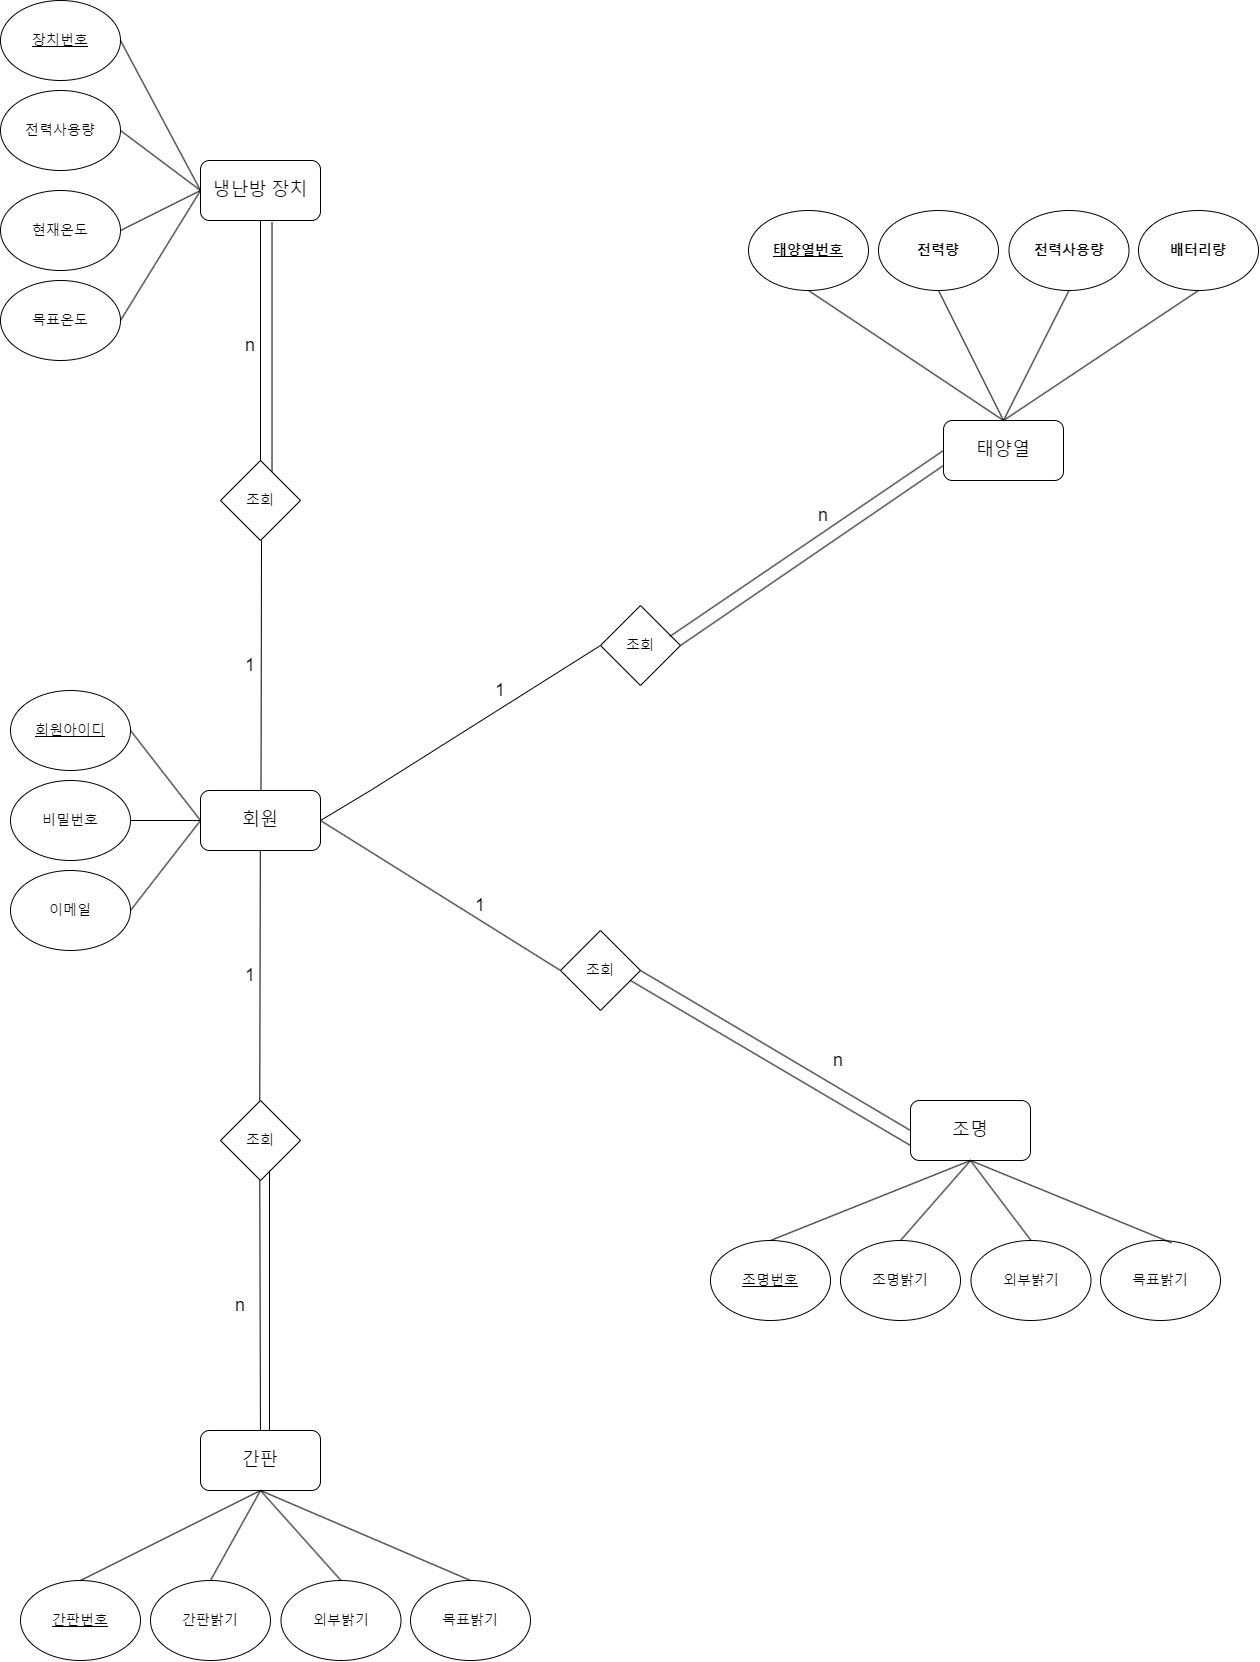

The diagram above was exported from draw.io. Its source (the exported page's mxGraphModel, read from the mxfile embedded in the PNG):
<mxGraphModel dx="4185" dy="3034" grid="1" gridSize="10" guides="1" tooltips="1" connect="1" arrows="1" fold="1" page="1" pageScale="1" pageWidth="827" pageHeight="1169" math="0" shadow="0">
  <root>
    <mxCell id="0" />
    <mxCell id="1" parent="0" />
    <mxCell id="2" value="&lt;font style=&quot;font-size: 18px;&quot;&gt;회원&lt;/font&gt;" style="rounded=1;whiteSpace=wrap;html=1;" vertex="1" parent="1">
      <mxGeometry x="270" y="190" width="120" height="60" as="geometry" />
    </mxCell>
    <mxCell id="3" value="&lt;u&gt;&lt;font style=&quot;font-size: 14px;&quot;&gt;회원아이디&lt;/font&gt;&lt;/u&gt;" style="ellipse;whiteSpace=wrap;html=1;" vertex="1" parent="1">
      <mxGeometry x="80" y="90" width="120" height="80" as="geometry" />
    </mxCell>
    <mxCell id="4" value="&lt;font style=&quot;font-size: 14px;&quot;&gt;비밀번호&lt;/font&gt;" style="ellipse;whiteSpace=wrap;html=1;" vertex="1" parent="1">
      <mxGeometry x="80" y="180" width="120" height="80" as="geometry" />
    </mxCell>
    <mxCell id="5" value="&lt;font style=&quot;font-size: 14px;&quot;&gt;이메일&lt;/font&gt;&lt;span style=&quot;color: rgba(0, 0, 0, 0); font-family: monospace; font-size: 0px; text-align: start; text-wrap: nowrap;&quot;&gt;%3CmxGraphModel%3E%3Croot%3E%3CmxCell%20id%3D%220%22%2F%3E%3CmxCell%20id%3D%221%22%20parent%3D%220%22%2F%3E%3CmxCell%20id%3D%222%22%20value%3D%22%26lt%3Bfont%20style%3D%26quot%3Bfont-size%3A%2014px%3B%26quot%3B%26gt%3B%EB%B9%84%EB%B0%80%EB%B2%88%ED%98%B8%26lt%3B%2Ffont%26gt%3B%22%20style%3D%22ellipse%3BwhiteSpace%3Dwrap%3Bhtml%3D1%3B%22%20vertex%3D%221%22%20parent%3D%221%22%3E%3CmxGeometry%20x%3D%22-60%22%20y%3D%22240%22%20width%3D%22120%22%20height%3D%2280%22%20as%3D%22geometry%22%2F%3E%3C%2FmxCell%3E%3C%2Froot%3E%3C%2FmxGraphModel%3E&lt;/span&gt;" style="ellipse;whiteSpace=wrap;html=1;" vertex="1" parent="1">
      <mxGeometry x="80" y="270" width="120" height="80" as="geometry" />
    </mxCell>
    <mxCell id="6" value="" style="endArrow=none;html=1;rounded=0;exitX=1;exitY=0.5;exitDx=0;exitDy=0;entryX=0;entryY=0.5;entryDx=0;entryDy=0;" edge="1" source="3" target="2" parent="1">
      <mxGeometry width="50" height="50" relative="1" as="geometry">
        <mxPoint x="220" y="305" as="sourcePoint" />
        <mxPoint x="270" y="255" as="targetPoint" />
      </mxGeometry>
    </mxCell>
    <mxCell id="7" value="" style="endArrow=none;html=1;rounded=0;exitX=1;exitY=0.5;exitDx=0;exitDy=0;entryX=0;entryY=0.5;entryDx=0;entryDy=0;" edge="1" source="4" target="2" parent="1">
      <mxGeometry width="50" height="50" relative="1" as="geometry">
        <mxPoint x="430" y="395" as="sourcePoint" />
        <mxPoint x="270" y="255" as="targetPoint" />
      </mxGeometry>
    </mxCell>
    <mxCell id="8" value="" style="endArrow=none;html=1;rounded=0;exitX=1;exitY=0.5;exitDx=0;exitDy=0;entryX=0;entryY=0.5;entryDx=0;entryDy=0;" edge="1" source="5" target="2" parent="1">
      <mxGeometry width="50" height="50" relative="1" as="geometry">
        <mxPoint x="430" y="395" as="sourcePoint" />
        <mxPoint x="480" y="345" as="targetPoint" />
      </mxGeometry>
    </mxCell>
    <mxCell id="9" value="" style="endArrow=none;html=1;rounded=0;entryX=1;entryY=0.5;entryDx=0;entryDy=0;exitX=0;exitY=0.5;exitDx=0;exitDy=0;" edge="1" source="11" target="2" parent="1">
      <mxGeometry width="50" height="50" relative="1" as="geometry">
        <mxPoint x="740" y="15" as="sourcePoint" />
        <mxPoint x="440" y="15" as="targetPoint" />
        <Array as="points">
          <mxPoint x="440" y="190" />
        </Array>
      </mxGeometry>
    </mxCell>
    <mxCell id="10" value="&lt;font style=&quot;font-size: 18px;&quot;&gt;태양열&lt;/font&gt;" style="rounded=1;whiteSpace=wrap;html=1;" vertex="1" parent="1">
      <mxGeometry x="1013" y="-180" width="120" height="60" as="geometry" />
    </mxCell>
    <mxCell id="11" value="&lt;font style=&quot;font-size: 14px;&quot;&gt;조회&lt;/font&gt;" style="rhombus;whiteSpace=wrap;html=1;" vertex="1" parent="1">
      <mxGeometry x="670" y="5" width="80" height="80" as="geometry" />
    </mxCell>
    <mxCell id="12" value="&lt;font style=&quot;font-size: 18px;&quot;&gt;n&lt;/font&gt;" style="text;html=1;align=center;verticalAlign=middle;whiteSpace=wrap;rounded=0;" vertex="1" parent="1">
      <mxGeometry x="863" y="-100" width="60" height="30" as="geometry" />
    </mxCell>
    <mxCell id="13" value="" style="endArrow=none;html=1;rounded=0;entryX=0.865;entryY=0.388;entryDx=0;entryDy=0;exitX=0;exitY=0.5;exitDx=0;exitDy=0;entryPerimeter=0;" edge="1" source="10" target="11" parent="1">
      <mxGeometry width="50" height="50" relative="1" as="geometry">
        <mxPoint x="990" y="45" as="sourcePoint" />
        <mxPoint x="750" y="45" as="targetPoint" />
      </mxGeometry>
    </mxCell>
    <mxCell id="14" value="&lt;span style=&quot;font-size: 18px;&quot;&gt;1&lt;/span&gt;" style="text;html=1;align=center;verticalAlign=middle;whiteSpace=wrap;rounded=0;" vertex="1" parent="1">
      <mxGeometry x="540" y="75" width="60" height="30" as="geometry" />
    </mxCell>
    <mxCell id="15" value="&lt;span style=&quot;font-size: 14px;&quot;&gt;&lt;u&gt;태양열번호&lt;/u&gt;&lt;/span&gt;" style="ellipse;whiteSpace=wrap;html=1;fontStyle=1" vertex="1" parent="1">
      <mxGeometry x="818" y="-390" width="120" height="80" as="geometry" />
    </mxCell>
    <mxCell id="16" value="&lt;span style=&quot;font-size: 14px;&quot;&gt;전력량&lt;/span&gt;" style="ellipse;whiteSpace=wrap;html=1;fontStyle=1" vertex="1" parent="1">
      <mxGeometry x="948" y="-390" width="120" height="80" as="geometry" />
    </mxCell>
    <mxCell id="17" value="&lt;span style=&quot;font-size: 14px;&quot;&gt;전력사용량&lt;/span&gt;" style="ellipse;whiteSpace=wrap;html=1;fontStyle=1" vertex="1" parent="1">
      <mxGeometry x="1078.5" y="-390" width="120" height="80" as="geometry" />
    </mxCell>
    <mxCell id="18" value="&lt;span style=&quot;font-size: 14px;&quot;&gt;배터리량&lt;/span&gt;" style="ellipse;whiteSpace=wrap;html=1;fontStyle=1" vertex="1" parent="1">
      <mxGeometry x="1208" y="-390" width="120" height="80" as="geometry" />
    </mxCell>
    <mxCell id="19" value="" style="endArrow=none;html=1;rounded=0;entryX=0.5;entryY=0;entryDx=0;entryDy=0;exitX=0.5;exitY=1;exitDx=0;exitDy=0;" edge="1" source="15" target="10" parent="1">
      <mxGeometry width="50" height="50" relative="1" as="geometry">
        <mxPoint x="973" y="-290" as="sourcePoint" />
        <mxPoint x="1023" y="-340" as="targetPoint" />
      </mxGeometry>
    </mxCell>
    <mxCell id="20" value="" style="endArrow=none;html=1;rounded=0;exitX=0.5;exitY=1;exitDx=0;exitDy=0;entryX=0.5;entryY=0;entryDx=0;entryDy=0;" edge="1" source="16" target="10" parent="1">
      <mxGeometry width="50" height="50" relative="1" as="geometry">
        <mxPoint x="973" y="-290" as="sourcePoint" />
        <mxPoint x="1023" y="-340" as="targetPoint" />
      </mxGeometry>
    </mxCell>
    <mxCell id="21" value="" style="endArrow=none;html=1;rounded=0;exitX=0.5;exitY=1;exitDx=0;exitDy=0;entryX=0.5;entryY=0;entryDx=0;entryDy=0;" edge="1" source="17" target="10" parent="1">
      <mxGeometry width="50" height="50" relative="1" as="geometry">
        <mxPoint x="973" y="-290" as="sourcePoint" />
        <mxPoint x="1023" y="-340" as="targetPoint" />
      </mxGeometry>
    </mxCell>
    <mxCell id="22" value="" style="endArrow=none;html=1;rounded=0;entryX=0.5;entryY=1;entryDx=0;entryDy=0;exitX=0.5;exitY=0;exitDx=0;exitDy=0;" edge="1" source="10" target="18" parent="1">
      <mxGeometry width="50" height="50" relative="1" as="geometry">
        <mxPoint x="973" y="-290" as="sourcePoint" />
        <mxPoint x="1280" y="20" as="targetPoint" />
      </mxGeometry>
    </mxCell>
    <mxCell id="23" value="&lt;font style=&quot;font-size: 18px;&quot;&gt;냉난방 장치&lt;/font&gt;" style="rounded=1;whiteSpace=wrap;html=1;" vertex="1" parent="1">
      <mxGeometry x="270" y="-440" width="120" height="60" as="geometry" />
    </mxCell>
    <mxCell id="24" value="&lt;font style=&quot;font-size: 14px;&quot;&gt;조회&lt;/font&gt;" style="rhombus;whiteSpace=wrap;html=1;" vertex="1" parent="1">
      <mxGeometry x="290" y="-140" width="80" height="80" as="geometry" />
    </mxCell>
    <mxCell id="25" value="&lt;font style=&quot;font-size: 18px;&quot;&gt;n&lt;/font&gt;" style="text;html=1;align=center;verticalAlign=middle;whiteSpace=wrap;rounded=0;" vertex="1" parent="1">
      <mxGeometry x="290" y="-270" width="60" height="30" as="geometry" />
    </mxCell>
    <mxCell id="26" value="" style="endArrow=none;html=1;rounded=0;entryX=0.5;entryY=1;entryDx=0;entryDy=0;" edge="1" parent="1">
      <mxGeometry width="50" height="50" relative="1" as="geometry">
        <mxPoint x="330" y="-380" as="sourcePoint" />
        <mxPoint x="330" y="-140" as="targetPoint" />
      </mxGeometry>
    </mxCell>
    <mxCell id="27" value="&lt;span style=&quot;font-size: 18px;&quot;&gt;1&lt;/span&gt;" style="text;html=1;align=center;verticalAlign=middle;whiteSpace=wrap;rounded=0;" vertex="1" parent="1">
      <mxGeometry x="290" y="50" width="60" height="30" as="geometry" />
    </mxCell>
    <mxCell id="28" value="&lt;span style=&quot;font-size: 14px;&quot;&gt;&lt;u&gt;장치번호&lt;/u&gt;&lt;/span&gt;" style="ellipse;whiteSpace=wrap;html=1;" vertex="1" parent="1">
      <mxGeometry x="70" y="-600" width="120" height="80" as="geometry" />
    </mxCell>
    <mxCell id="29" value="&lt;span style=&quot;font-size: 14px;&quot;&gt;전력사용량&lt;/span&gt;" style="ellipse;whiteSpace=wrap;html=1;" vertex="1" parent="1">
      <mxGeometry x="70" y="-510" width="120" height="80" as="geometry" />
    </mxCell>
    <mxCell id="30" value="&lt;span style=&quot;font-size: 14px;&quot;&gt;현재온도&lt;/span&gt;" style="ellipse;whiteSpace=wrap;html=1;" vertex="1" parent="1">
      <mxGeometry x="70" y="-410" width="120" height="80" as="geometry" />
    </mxCell>
    <mxCell id="31" value="&lt;span style=&quot;font-size: 14px;&quot;&gt;목표온도&lt;/span&gt;" style="ellipse;whiteSpace=wrap;html=1;" vertex="1" parent="1">
      <mxGeometry x="70" y="-320" width="120" height="80" as="geometry" />
    </mxCell>
    <mxCell id="32" value="" style="endArrow=none;html=1;rounded=0;entryX=0;entryY=0.5;entryDx=0;entryDy=0;exitX=1;exitY=0.5;exitDx=0;exitDy=0;" edge="1" source="28" target="23" parent="1">
      <mxGeometry width="50" height="50" relative="1" as="geometry">
        <mxPoint x="720.5" y="-410" as="sourcePoint" />
        <mxPoint x="770.5" y="-460" as="targetPoint" />
      </mxGeometry>
    </mxCell>
    <mxCell id="33" value="" style="endArrow=none;html=1;rounded=0;exitX=1;exitY=0.5;exitDx=0;exitDy=0;entryX=0;entryY=0.5;entryDx=0;entryDy=0;" edge="1" source="29" target="23" parent="1">
      <mxGeometry width="50" height="50" relative="1" as="geometry">
        <mxPoint x="720.5" y="-410" as="sourcePoint" />
        <mxPoint x="770.5" y="-460" as="targetPoint" />
      </mxGeometry>
    </mxCell>
    <mxCell id="34" value="" style="endArrow=none;html=1;rounded=0;exitX=1;exitY=0.5;exitDx=0;exitDy=0;" edge="1" source="30" parent="1">
      <mxGeometry width="50" height="50" relative="1" as="geometry">
        <mxPoint x="720.5" y="-410" as="sourcePoint" />
        <mxPoint x="270" y="-410" as="targetPoint" />
      </mxGeometry>
    </mxCell>
    <mxCell id="35" value="" style="endArrow=none;html=1;rounded=0;entryX=1;entryY=0.5;entryDx=0;entryDy=0;" edge="1" target="31" parent="1">
      <mxGeometry width="50" height="50" relative="1" as="geometry">
        <mxPoint x="270" y="-410" as="sourcePoint" />
        <mxPoint x="770.5" y="-460" as="targetPoint" />
      </mxGeometry>
    </mxCell>
    <mxCell id="36" value="" style="endArrow=none;html=1;rounded=0;entryX=1;entryY=0.5;entryDx=0;entryDy=0;" edge="1" parent="1">
      <mxGeometry width="50" height="50" relative="1" as="geometry">
        <mxPoint x="331" y="-60" as="sourcePoint" />
        <mxPoint x="330.5" y="190" as="targetPoint" />
      </mxGeometry>
    </mxCell>
    <mxCell id="37" value="" style="endArrow=none;html=1;rounded=0;entryX=1;entryY=0.5;entryDx=0;entryDy=0;" edge="1" parent="1">
      <mxGeometry width="50" height="50" relative="1" as="geometry">
        <mxPoint x="329.79" y="250" as="sourcePoint" />
        <mxPoint x="329.29" y="500" as="targetPoint" />
      </mxGeometry>
    </mxCell>
    <mxCell id="38" value="&lt;font style=&quot;font-size: 14px;&quot;&gt;조회&lt;/font&gt;" style="rhombus;whiteSpace=wrap;html=1;" vertex="1" parent="1">
      <mxGeometry x="290" y="500" width="80" height="80" as="geometry" />
    </mxCell>
    <mxCell id="39" value="&lt;span style=&quot;font-size: 18px;&quot;&gt;1&lt;/span&gt;" style="text;html=1;align=center;verticalAlign=middle;whiteSpace=wrap;rounded=0;" vertex="1" parent="1">
      <mxGeometry x="290" y="360" width="60" height="30" as="geometry" />
    </mxCell>
    <mxCell id="40" value="" style="endArrow=none;html=1;rounded=0;" edge="1" target="42" parent="1">
      <mxGeometry width="50" height="50" relative="1" as="geometry">
        <mxPoint x="329.29" y="580" as="sourcePoint" />
        <mxPoint x="329.29" y="820" as="targetPoint" />
      </mxGeometry>
    </mxCell>
    <mxCell id="41" value="&lt;font style=&quot;font-size: 18px;&quot;&gt;n&lt;/font&gt;" style="text;html=1;align=center;verticalAlign=middle;whiteSpace=wrap;rounded=0;" vertex="1" parent="1">
      <mxGeometry x="280" y="690" width="60" height="30" as="geometry" />
    </mxCell>
    <mxCell id="42" value="&lt;font style=&quot;font-size: 18px;&quot;&gt;간판&lt;/font&gt;" style="rounded=1;whiteSpace=wrap;html=1;" vertex="1" parent="1">
      <mxGeometry x="270" y="830" width="120" height="60" as="geometry" />
    </mxCell>
    <mxCell id="43" value="&lt;span style=&quot;font-size: 14px;&quot;&gt;&lt;u&gt;간판번호&lt;/u&gt;&lt;/span&gt;" style="ellipse;whiteSpace=wrap;html=1;" vertex="1" parent="1">
      <mxGeometry x="90" y="980" width="120" height="80" as="geometry" />
    </mxCell>
    <mxCell id="44" value="&lt;span style=&quot;font-size: 14px;&quot;&gt;간판밝기&lt;/span&gt;" style="ellipse;whiteSpace=wrap;html=1;" vertex="1" parent="1">
      <mxGeometry x="220" y="980" width="120" height="80" as="geometry" />
    </mxCell>
    <mxCell id="45" value="&lt;span style=&quot;font-size: 14px;&quot;&gt;외부밝기&lt;/span&gt;" style="ellipse;whiteSpace=wrap;html=1;" vertex="1" parent="1">
      <mxGeometry x="350.5" y="980" width="120" height="80" as="geometry" />
    </mxCell>
    <mxCell id="46" value="&lt;span style=&quot;font-size: 14px;&quot;&gt;목표밝기&lt;/span&gt;" style="ellipse;whiteSpace=wrap;html=1;" vertex="1" parent="1">
      <mxGeometry x="480" y="980" width="120" height="80" as="geometry" />
    </mxCell>
    <mxCell id="47" value="" style="endArrow=none;html=1;rounded=0;entryX=0.5;entryY=1;entryDx=0;entryDy=0;exitX=0.5;exitY=0;exitDx=0;exitDy=0;" edge="1" source="43" target="42" parent="1">
      <mxGeometry width="50" height="50" relative="1" as="geometry">
        <mxPoint x="370" y="600" as="sourcePoint" />
        <mxPoint x="420" y="550" as="targetPoint" />
      </mxGeometry>
    </mxCell>
    <mxCell id="48" value="" style="endArrow=none;html=1;rounded=0;entryX=0.5;entryY=1;entryDx=0;entryDy=0;exitX=0.5;exitY=0;exitDx=0;exitDy=0;" edge="1" source="44" target="42" parent="1">
      <mxGeometry width="50" height="50" relative="1" as="geometry">
        <mxPoint x="160" y="990" as="sourcePoint" />
        <mxPoint x="340" y="900" as="targetPoint" />
      </mxGeometry>
    </mxCell>
    <mxCell id="49" value="" style="endArrow=none;html=1;rounded=0;exitX=0.5;exitY=0;exitDx=0;exitDy=0;" edge="1" source="45" parent="1">
      <mxGeometry width="50" height="50" relative="1" as="geometry">
        <mxPoint x="170" y="1000" as="sourcePoint" />
        <mxPoint x="330" y="890" as="targetPoint" />
      </mxGeometry>
    </mxCell>
    <mxCell id="50" value="" style="endArrow=none;html=1;rounded=0;entryX=0.5;entryY=1;entryDx=0;entryDy=0;exitX=0.5;exitY=0;exitDx=0;exitDy=0;" edge="1" source="46" target="42" parent="1">
      <mxGeometry width="50" height="50" relative="1" as="geometry">
        <mxPoint x="180" y="1010" as="sourcePoint" />
        <mxPoint x="360" y="920" as="targetPoint" />
      </mxGeometry>
    </mxCell>
    <mxCell id="51" value="" style="endArrow=none;html=1;rounded=0;entryX=1;entryY=0.5;entryDx=0;entryDy=0;" edge="1" target="2" parent="1">
      <mxGeometry width="50" height="50" relative="1" as="geometry">
        <mxPoint x="630" y="370" as="sourcePoint" />
        <mxPoint x="400" y="307.5" as="targetPoint" />
      </mxGeometry>
    </mxCell>
    <mxCell id="52" value="&lt;font style=&quot;font-size: 14px;&quot;&gt;조회&lt;/font&gt;" style="rhombus;whiteSpace=wrap;html=1;" vertex="1" parent="1">
      <mxGeometry x="630" y="330" width="80" height="80" as="geometry" />
    </mxCell>
    <mxCell id="53" value="" style="endArrow=none;html=1;rounded=0;entryX=0.5;entryY=1;entryDx=0;entryDy=0;" edge="1" parent="1">
      <mxGeometry width="50" height="50" relative="1" as="geometry">
        <mxPoint x="980" y="530" as="sourcePoint" />
        <mxPoint x="710" y="370" as="targetPoint" />
      </mxGeometry>
    </mxCell>
    <mxCell id="54" value="&lt;font style=&quot;font-size: 18px;&quot;&gt;조명&lt;/font&gt;" style="rounded=1;whiteSpace=wrap;html=1;" vertex="1" parent="1">
      <mxGeometry x="980" y="500" width="120" height="60" as="geometry" />
    </mxCell>
    <mxCell id="55" value="&lt;span style=&quot;font-size: 14px;&quot;&gt;&lt;u&gt;조명번호&lt;span style=&quot;white-space: pre;&quot;&gt;&#09;&lt;/span&gt;&lt;/u&gt;&lt;/span&gt;" style="ellipse;whiteSpace=wrap;html=1;" vertex="1" parent="1">
      <mxGeometry x="780" y="640" width="120" height="80" as="geometry" />
    </mxCell>
    <mxCell id="56" value="&lt;span style=&quot;font-size: 14px;&quot;&gt;조명밝기&lt;/span&gt;" style="ellipse;whiteSpace=wrap;html=1;" vertex="1" parent="1">
      <mxGeometry x="910" y="640" width="120" height="80" as="geometry" />
    </mxCell>
    <mxCell id="57" value="&lt;span style=&quot;font-size: 14px;&quot;&gt;외부밝기&lt;/span&gt;" style="ellipse;whiteSpace=wrap;html=1;" vertex="1" parent="1">
      <mxGeometry x="1040.5" y="640" width="120" height="80" as="geometry" />
    </mxCell>
    <mxCell id="58" value="&lt;span style=&quot;font-size: 14px;&quot;&gt;목표밝기&lt;/span&gt;" style="ellipse;whiteSpace=wrap;html=1;" vertex="1" parent="1">
      <mxGeometry x="1170" y="640" width="120" height="80" as="geometry" />
    </mxCell>
    <mxCell id="59" value="" style="endArrow=none;html=1;rounded=0;entryX=0.5;entryY=1;entryDx=0;entryDy=0;exitX=0.5;exitY=0;exitDx=0;exitDy=0;" edge="1" source="55" target="54" parent="1">
      <mxGeometry width="50" height="50" relative="1" as="geometry">
        <mxPoint x="800" y="630" as="sourcePoint" />
        <mxPoint x="850" y="580" as="targetPoint" />
      </mxGeometry>
    </mxCell>
    <mxCell id="60" value="" style="endArrow=none;html=1;rounded=0;entryX=0.5;entryY=1;entryDx=0;entryDy=0;exitX=0.5;exitY=0;exitDx=0;exitDy=0;" edge="1" source="56" target="54" parent="1">
      <mxGeometry width="50" height="50" relative="1" as="geometry">
        <mxPoint x="800" y="630" as="sourcePoint" />
        <mxPoint x="850" y="580" as="targetPoint" />
      </mxGeometry>
    </mxCell>
    <mxCell id="61" value="" style="endArrow=none;html=1;rounded=0;entryX=0.5;entryY=1;entryDx=0;entryDy=0;exitX=0.5;exitY=0;exitDx=0;exitDy=0;" edge="1" source="57" target="54" parent="1">
      <mxGeometry width="50" height="50" relative="1" as="geometry">
        <mxPoint x="800" y="630" as="sourcePoint" />
        <mxPoint x="850" y="580" as="targetPoint" />
      </mxGeometry>
    </mxCell>
    <mxCell id="62" value="" style="endArrow=none;html=1;rounded=0;exitX=0.592;exitY=0.029;exitDx=0;exitDy=0;exitPerimeter=0;" edge="1" source="58" parent="1">
      <mxGeometry width="50" height="50" relative="1" as="geometry">
        <mxPoint x="800" y="630" as="sourcePoint" />
        <mxPoint x="1040" y="560" as="targetPoint" />
      </mxGeometry>
    </mxCell>
    <mxCell id="63" value="" style="endArrow=none;html=1;rounded=0;entryX=1;entryY=0.5;entryDx=0;entryDy=0;exitX=0;exitY=0.75;exitDx=0;exitDy=0;" edge="1" source="10" target="11" parent="1">
      <mxGeometry width="50" height="50" relative="1" as="geometry">
        <mxPoint x="1010" y="-130" as="sourcePoint" />
        <mxPoint x="760" y="55" as="targetPoint" />
      </mxGeometry>
    </mxCell>
    <mxCell id="64" value="" style="endArrow=none;html=1;rounded=0;entryX=0;entryY=0.75;entryDx=0;entryDy=0;" edge="1" target="54" parent="1">
      <mxGeometry width="50" height="50" relative="1" as="geometry">
        <mxPoint x="700" y="380" as="sourcePoint" />
        <mxPoint x="870" y="260" as="targetPoint" />
      </mxGeometry>
    </mxCell>
    <mxCell id="65" value="&lt;span style=&quot;font-size: 18px;&quot;&gt;1&lt;/span&gt;" style="text;html=1;align=center;verticalAlign=middle;whiteSpace=wrap;rounded=0;" vertex="1" parent="1">
      <mxGeometry x="520" y="290" width="60" height="30" as="geometry" />
    </mxCell>
    <mxCell id="66" value="&lt;font style=&quot;font-size: 18px;&quot;&gt;n&lt;/font&gt;" style="text;html=1;align=center;verticalAlign=middle;whiteSpace=wrap;rounded=0;" vertex="1" parent="1">
      <mxGeometry x="878" y="445" width="60" height="30" as="geometry" />
    </mxCell>
    <mxCell id="67" value="" style="endArrow=none;html=1;rounded=0;" edge="1" parent="1">
      <mxGeometry width="50" height="50" relative="1" as="geometry">
        <mxPoint x="339" y="570" as="sourcePoint" />
        <mxPoint x="339" y="830" as="targetPoint" />
      </mxGeometry>
    </mxCell>
    <mxCell id="68" value="" style="endArrow=none;html=1;rounded=0;entryX=0.596;entryY=1.031;entryDx=0;entryDy=0;entryPerimeter=0;exitX=0.644;exitY=0.141;exitDx=0;exitDy=0;exitPerimeter=0;" edge="1" source="24" target="23" parent="1">
      <mxGeometry width="50" height="50" relative="1" as="geometry">
        <mxPoint x="510" y="-280" as="sourcePoint" />
        <mxPoint x="560" y="-330" as="targetPoint" />
      </mxGeometry>
    </mxCell>
  </root>
</mxGraphModel>